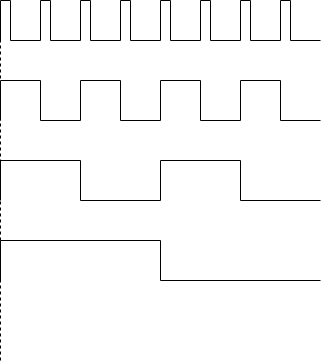

The diagram above was exported from draw.io. Its source (the exported page's mxGraphModel, read from the mxfile embedded in the PNG):
<mxGraphModel dx="1186" dy="737" grid="1" gridSize="10" guides="1" tooltips="1" connect="1" arrows="1" fold="1" page="1" pageScale="1" pageWidth="1169" pageHeight="827" math="0" shadow="0">
  <root>
    <mxCell id="0" />
    <mxCell id="1" parent="0" />
    <mxCell id="GRq5ARuYw2Rqon9FVV8y-1" value="" style="endArrow=none;dashed=1;html=1;strokeColor=#000000;" edge="1" parent="1">
      <mxGeometry width="50" height="50" relative="1" as="geometry">
        <mxPoint x="400" y="480" as="sourcePoint" />
        <mxPoint x="400" y="120" as="targetPoint" />
      </mxGeometry>
    </mxCell>
    <mxCell id="GRq5ARuYw2Rqon9FVV8y-16" value="" style="group" vertex="1" connectable="0" parent="1">
      <mxGeometry x="400" y="120" width="40" height="40" as="geometry" />
    </mxCell>
    <mxCell id="GRq5ARuYw2Rqon9FVV8y-2" value="" style="endArrow=none;html=1;rounded=0;" edge="1" parent="GRq5ARuYw2Rqon9FVV8y-16">
      <mxGeometry width="50" height="50" relative="1" as="geometry">
        <mxPoint x="10" y="40" as="sourcePoint" />
        <mxPoint x="40" y="40" as="targetPoint" />
      </mxGeometry>
    </mxCell>
    <mxCell id="GRq5ARuYw2Rqon9FVV8y-3" value="" style="endArrow=none;html=1;rounded=0;" edge="1" parent="GRq5ARuYw2Rqon9FVV8y-16">
      <mxGeometry width="50" height="50" relative="1" as="geometry">
        <mxPoint y="40" as="sourcePoint" />
        <mxPoint as="targetPoint" />
      </mxGeometry>
    </mxCell>
    <mxCell id="GRq5ARuYw2Rqon9FVV8y-4" value="" style="endArrow=none;html=1;rounded=0;" edge="1" parent="GRq5ARuYw2Rqon9FVV8y-16">
      <mxGeometry width="50" height="50" relative="1" as="geometry">
        <mxPoint x="10" y="40" as="sourcePoint" />
        <mxPoint x="10" as="targetPoint" />
      </mxGeometry>
    </mxCell>
    <mxCell id="GRq5ARuYw2Rqon9FVV8y-5" value="" style="endArrow=none;html=1;rounded=0;" edge="1" parent="GRq5ARuYw2Rqon9FVV8y-16">
      <mxGeometry width="50" height="50" relative="1" as="geometry">
        <mxPoint as="sourcePoint" />
        <mxPoint x="10" as="targetPoint" />
      </mxGeometry>
    </mxCell>
    <mxCell id="GRq5ARuYw2Rqon9FVV8y-17" value="" style="group" vertex="1" connectable="0" parent="1">
      <mxGeometry x="440" y="120" width="40" height="40" as="geometry" />
    </mxCell>
    <mxCell id="GRq5ARuYw2Rqon9FVV8y-18" value="" style="endArrow=none;html=1;rounded=0;" edge="1" parent="GRq5ARuYw2Rqon9FVV8y-17">
      <mxGeometry width="50" height="50" relative="1" as="geometry">
        <mxPoint x="10" y="40" as="sourcePoint" />
        <mxPoint x="40" y="40" as="targetPoint" />
      </mxGeometry>
    </mxCell>
    <mxCell id="GRq5ARuYw2Rqon9FVV8y-19" value="" style="endArrow=none;html=1;rounded=0;" edge="1" parent="GRq5ARuYw2Rqon9FVV8y-17">
      <mxGeometry width="50" height="50" relative="1" as="geometry">
        <mxPoint y="40" as="sourcePoint" />
        <mxPoint as="targetPoint" />
      </mxGeometry>
    </mxCell>
    <mxCell id="GRq5ARuYw2Rqon9FVV8y-20" value="" style="endArrow=none;html=1;rounded=0;" edge="1" parent="GRq5ARuYw2Rqon9FVV8y-17">
      <mxGeometry width="50" height="50" relative="1" as="geometry">
        <mxPoint x="10" y="40" as="sourcePoint" />
        <mxPoint x="10" as="targetPoint" />
      </mxGeometry>
    </mxCell>
    <mxCell id="GRq5ARuYw2Rqon9FVV8y-21" value="" style="endArrow=none;html=1;rounded=0;" edge="1" parent="GRq5ARuYw2Rqon9FVV8y-17">
      <mxGeometry width="50" height="50" relative="1" as="geometry">
        <mxPoint as="sourcePoint" />
        <mxPoint x="10" as="targetPoint" />
      </mxGeometry>
    </mxCell>
    <mxCell id="GRq5ARuYw2Rqon9FVV8y-22" value="" style="group" vertex="1" connectable="0" parent="1">
      <mxGeometry x="480" y="120" width="40" height="40" as="geometry" />
    </mxCell>
    <mxCell id="GRq5ARuYw2Rqon9FVV8y-23" value="" style="endArrow=none;html=1;rounded=0;" edge="1" parent="GRq5ARuYw2Rqon9FVV8y-22">
      <mxGeometry width="50" height="50" relative="1" as="geometry">
        <mxPoint x="10" y="40" as="sourcePoint" />
        <mxPoint x="40" y="40" as="targetPoint" />
      </mxGeometry>
    </mxCell>
    <mxCell id="GRq5ARuYw2Rqon9FVV8y-24" value="" style="endArrow=none;html=1;rounded=0;" edge="1" parent="GRq5ARuYw2Rqon9FVV8y-22">
      <mxGeometry width="50" height="50" relative="1" as="geometry">
        <mxPoint y="40" as="sourcePoint" />
        <mxPoint as="targetPoint" />
      </mxGeometry>
    </mxCell>
    <mxCell id="GRq5ARuYw2Rqon9FVV8y-25" value="" style="endArrow=none;html=1;rounded=0;" edge="1" parent="GRq5ARuYw2Rqon9FVV8y-22">
      <mxGeometry width="50" height="50" relative="1" as="geometry">
        <mxPoint x="10" y="40" as="sourcePoint" />
        <mxPoint x="10" as="targetPoint" />
      </mxGeometry>
    </mxCell>
    <mxCell id="GRq5ARuYw2Rqon9FVV8y-26" value="" style="endArrow=none;html=1;rounded=0;" edge="1" parent="GRq5ARuYw2Rqon9FVV8y-22">
      <mxGeometry width="50" height="50" relative="1" as="geometry">
        <mxPoint as="sourcePoint" />
        <mxPoint x="10" as="targetPoint" />
      </mxGeometry>
    </mxCell>
    <mxCell id="GRq5ARuYw2Rqon9FVV8y-27" value="" style="group" vertex="1" connectable="0" parent="1">
      <mxGeometry x="520" y="120" width="40" height="40" as="geometry" />
    </mxCell>
    <mxCell id="GRq5ARuYw2Rqon9FVV8y-28" value="" style="endArrow=none;html=1;rounded=0;" edge="1" parent="GRq5ARuYw2Rqon9FVV8y-27">
      <mxGeometry width="50" height="50" relative="1" as="geometry">
        <mxPoint x="10" y="40" as="sourcePoint" />
        <mxPoint x="40" y="40" as="targetPoint" />
      </mxGeometry>
    </mxCell>
    <mxCell id="GRq5ARuYw2Rqon9FVV8y-29" value="" style="endArrow=none;html=1;rounded=0;" edge="1" parent="GRq5ARuYw2Rqon9FVV8y-27">
      <mxGeometry width="50" height="50" relative="1" as="geometry">
        <mxPoint y="40" as="sourcePoint" />
        <mxPoint as="targetPoint" />
      </mxGeometry>
    </mxCell>
    <mxCell id="GRq5ARuYw2Rqon9FVV8y-30" value="" style="endArrow=none;html=1;rounded=0;" edge="1" parent="GRq5ARuYw2Rqon9FVV8y-27">
      <mxGeometry width="50" height="50" relative="1" as="geometry">
        <mxPoint x="10" y="40" as="sourcePoint" />
        <mxPoint x="10" as="targetPoint" />
      </mxGeometry>
    </mxCell>
    <mxCell id="GRq5ARuYw2Rqon9FVV8y-31" value="" style="endArrow=none;html=1;rounded=0;" edge="1" parent="GRq5ARuYw2Rqon9FVV8y-27">
      <mxGeometry width="50" height="50" relative="1" as="geometry">
        <mxPoint as="sourcePoint" />
        <mxPoint x="10" as="targetPoint" />
      </mxGeometry>
    </mxCell>
    <mxCell id="GRq5ARuYw2Rqon9FVV8y-32" value="" style="group" vertex="1" connectable="0" parent="1">
      <mxGeometry x="560" y="120" width="40" height="40" as="geometry" />
    </mxCell>
    <mxCell id="GRq5ARuYw2Rqon9FVV8y-33" value="" style="endArrow=none;html=1;rounded=0;" edge="1" parent="GRq5ARuYw2Rqon9FVV8y-32">
      <mxGeometry width="50" height="50" relative="1" as="geometry">
        <mxPoint x="10" y="40" as="sourcePoint" />
        <mxPoint x="40" y="40" as="targetPoint" />
      </mxGeometry>
    </mxCell>
    <mxCell id="GRq5ARuYw2Rqon9FVV8y-34" value="" style="endArrow=none;html=1;rounded=0;" edge="1" parent="GRq5ARuYw2Rqon9FVV8y-32">
      <mxGeometry width="50" height="50" relative="1" as="geometry">
        <mxPoint y="40" as="sourcePoint" />
        <mxPoint as="targetPoint" />
      </mxGeometry>
    </mxCell>
    <mxCell id="GRq5ARuYw2Rqon9FVV8y-35" value="" style="endArrow=none;html=1;rounded=0;" edge="1" parent="GRq5ARuYw2Rqon9FVV8y-32">
      <mxGeometry width="50" height="50" relative="1" as="geometry">
        <mxPoint x="10" y="40" as="sourcePoint" />
        <mxPoint x="10" as="targetPoint" />
      </mxGeometry>
    </mxCell>
    <mxCell id="GRq5ARuYw2Rqon9FVV8y-36" value="" style="endArrow=none;html=1;rounded=0;" edge="1" parent="GRq5ARuYw2Rqon9FVV8y-32">
      <mxGeometry width="50" height="50" relative="1" as="geometry">
        <mxPoint as="sourcePoint" />
        <mxPoint x="10" as="targetPoint" />
      </mxGeometry>
    </mxCell>
    <mxCell id="GRq5ARuYw2Rqon9FVV8y-37" value="" style="group" vertex="1" connectable="0" parent="1">
      <mxGeometry x="600" y="120" width="40" height="40" as="geometry" />
    </mxCell>
    <mxCell id="GRq5ARuYw2Rqon9FVV8y-38" value="" style="endArrow=none;html=1;rounded=0;" edge="1" parent="GRq5ARuYw2Rqon9FVV8y-37">
      <mxGeometry width="50" height="50" relative="1" as="geometry">
        <mxPoint x="10" y="40" as="sourcePoint" />
        <mxPoint x="40" y="40" as="targetPoint" />
      </mxGeometry>
    </mxCell>
    <mxCell id="GRq5ARuYw2Rqon9FVV8y-39" value="" style="endArrow=none;html=1;rounded=0;" edge="1" parent="GRq5ARuYw2Rqon9FVV8y-37">
      <mxGeometry width="50" height="50" relative="1" as="geometry">
        <mxPoint y="40" as="sourcePoint" />
        <mxPoint as="targetPoint" />
      </mxGeometry>
    </mxCell>
    <mxCell id="GRq5ARuYw2Rqon9FVV8y-40" value="" style="endArrow=none;html=1;rounded=0;" edge="1" parent="GRq5ARuYw2Rqon9FVV8y-37">
      <mxGeometry width="50" height="50" relative="1" as="geometry">
        <mxPoint x="10" y="40" as="sourcePoint" />
        <mxPoint x="10" as="targetPoint" />
      </mxGeometry>
    </mxCell>
    <mxCell id="GRq5ARuYw2Rqon9FVV8y-41" value="" style="endArrow=none;html=1;rounded=0;" edge="1" parent="GRq5ARuYw2Rqon9FVV8y-37">
      <mxGeometry width="50" height="50" relative="1" as="geometry">
        <mxPoint as="sourcePoint" />
        <mxPoint x="10" as="targetPoint" />
      </mxGeometry>
    </mxCell>
    <mxCell id="GRq5ARuYw2Rqon9FVV8y-42" value="" style="group" vertex="1" connectable="0" parent="1">
      <mxGeometry x="640" y="120" width="40" height="40" as="geometry" />
    </mxCell>
    <mxCell id="GRq5ARuYw2Rqon9FVV8y-43" value="" style="endArrow=none;html=1;rounded=0;" edge="1" parent="GRq5ARuYw2Rqon9FVV8y-42">
      <mxGeometry width="50" height="50" relative="1" as="geometry">
        <mxPoint x="10" y="40" as="sourcePoint" />
        <mxPoint x="40" y="40" as="targetPoint" />
      </mxGeometry>
    </mxCell>
    <mxCell id="GRq5ARuYw2Rqon9FVV8y-44" value="" style="endArrow=none;html=1;rounded=0;" edge="1" parent="GRq5ARuYw2Rqon9FVV8y-42">
      <mxGeometry width="50" height="50" relative="1" as="geometry">
        <mxPoint y="40" as="sourcePoint" />
        <mxPoint as="targetPoint" />
      </mxGeometry>
    </mxCell>
    <mxCell id="GRq5ARuYw2Rqon9FVV8y-45" value="" style="endArrow=none;html=1;rounded=0;" edge="1" parent="GRq5ARuYw2Rqon9FVV8y-42">
      <mxGeometry width="50" height="50" relative="1" as="geometry">
        <mxPoint x="10" y="40" as="sourcePoint" />
        <mxPoint x="10" as="targetPoint" />
      </mxGeometry>
    </mxCell>
    <mxCell id="GRq5ARuYw2Rqon9FVV8y-46" value="" style="endArrow=none;html=1;rounded=0;" edge="1" parent="GRq5ARuYw2Rqon9FVV8y-42">
      <mxGeometry width="50" height="50" relative="1" as="geometry">
        <mxPoint as="sourcePoint" />
        <mxPoint x="10" as="targetPoint" />
      </mxGeometry>
    </mxCell>
    <mxCell id="GRq5ARuYw2Rqon9FVV8y-47" value="" style="group" vertex="1" connectable="0" parent="1">
      <mxGeometry x="680" y="120" width="40" height="40" as="geometry" />
    </mxCell>
    <mxCell id="GRq5ARuYw2Rqon9FVV8y-48" value="" style="endArrow=none;html=1;rounded=0;" edge="1" parent="GRq5ARuYw2Rqon9FVV8y-47">
      <mxGeometry width="50" height="50" relative="1" as="geometry">
        <mxPoint x="10" y="40" as="sourcePoint" />
        <mxPoint x="40" y="40" as="targetPoint" />
      </mxGeometry>
    </mxCell>
    <mxCell id="GRq5ARuYw2Rqon9FVV8y-49" value="" style="endArrow=none;html=1;rounded=0;" edge="1" parent="GRq5ARuYw2Rqon9FVV8y-47">
      <mxGeometry width="50" height="50" relative="1" as="geometry">
        <mxPoint y="40" as="sourcePoint" />
        <mxPoint as="targetPoint" />
      </mxGeometry>
    </mxCell>
    <mxCell id="GRq5ARuYw2Rqon9FVV8y-50" value="" style="endArrow=none;html=1;rounded=0;" edge="1" parent="GRq5ARuYw2Rqon9FVV8y-47">
      <mxGeometry width="50" height="50" relative="1" as="geometry">
        <mxPoint x="10" y="40" as="sourcePoint" />
        <mxPoint x="10" as="targetPoint" />
      </mxGeometry>
    </mxCell>
    <mxCell id="GRq5ARuYw2Rqon9FVV8y-51" value="" style="endArrow=none;html=1;rounded=0;" edge="1" parent="GRq5ARuYw2Rqon9FVV8y-47">
      <mxGeometry width="50" height="50" relative="1" as="geometry">
        <mxPoint as="sourcePoint" />
        <mxPoint x="10" as="targetPoint" />
      </mxGeometry>
    </mxCell>
    <mxCell id="GRq5ARuYw2Rqon9FVV8y-56" value="" style="group" vertex="1" connectable="0" parent="1">
      <mxGeometry x="400" y="200" width="80" height="40" as="geometry" />
    </mxCell>
    <mxCell id="GRq5ARuYw2Rqon9FVV8y-52" value="" style="endArrow=none;html=1;rounded=0;" edge="1" parent="GRq5ARuYw2Rqon9FVV8y-56">
      <mxGeometry width="50" height="50" relative="1" as="geometry">
        <mxPoint as="sourcePoint" />
        <mxPoint y="40" as="targetPoint" />
      </mxGeometry>
    </mxCell>
    <mxCell id="GRq5ARuYw2Rqon9FVV8y-53" value="" style="endArrow=none;html=1;rounded=0;" edge="1" parent="GRq5ARuYw2Rqon9FVV8y-56">
      <mxGeometry width="50" height="50" relative="1" as="geometry">
        <mxPoint as="sourcePoint" />
        <mxPoint x="40" as="targetPoint" />
      </mxGeometry>
    </mxCell>
    <mxCell id="GRq5ARuYw2Rqon9FVV8y-54" value="" style="endArrow=none;html=1;rounded=0;" edge="1" parent="GRq5ARuYw2Rqon9FVV8y-56">
      <mxGeometry width="50" height="50" relative="1" as="geometry">
        <mxPoint x="40" y="40" as="sourcePoint" />
        <mxPoint x="40" as="targetPoint" />
      </mxGeometry>
    </mxCell>
    <mxCell id="GRq5ARuYw2Rqon9FVV8y-55" value="" style="endArrow=none;html=1;rounded=0;" edge="1" parent="GRq5ARuYw2Rqon9FVV8y-56">
      <mxGeometry width="50" height="50" relative="1" as="geometry">
        <mxPoint x="40" y="40" as="sourcePoint" />
        <mxPoint x="80" y="40" as="targetPoint" />
      </mxGeometry>
    </mxCell>
    <mxCell id="GRq5ARuYw2Rqon9FVV8y-57" value="" style="group" vertex="1" connectable="0" parent="1">
      <mxGeometry x="480" y="200" width="80" height="40" as="geometry" />
    </mxCell>
    <mxCell id="GRq5ARuYw2Rqon9FVV8y-58" value="" style="endArrow=none;html=1;rounded=0;" edge="1" parent="GRq5ARuYw2Rqon9FVV8y-57">
      <mxGeometry width="50" height="50" relative="1" as="geometry">
        <mxPoint as="sourcePoint" />
        <mxPoint y="40" as="targetPoint" />
      </mxGeometry>
    </mxCell>
    <mxCell id="GRq5ARuYw2Rqon9FVV8y-59" value="" style="endArrow=none;html=1;rounded=0;" edge="1" parent="GRq5ARuYw2Rqon9FVV8y-57">
      <mxGeometry width="50" height="50" relative="1" as="geometry">
        <mxPoint as="sourcePoint" />
        <mxPoint x="40" as="targetPoint" />
      </mxGeometry>
    </mxCell>
    <mxCell id="GRq5ARuYw2Rqon9FVV8y-60" value="" style="endArrow=none;html=1;rounded=0;" edge="1" parent="GRq5ARuYw2Rqon9FVV8y-57">
      <mxGeometry width="50" height="50" relative="1" as="geometry">
        <mxPoint x="40" y="40" as="sourcePoint" />
        <mxPoint x="40" as="targetPoint" />
      </mxGeometry>
    </mxCell>
    <mxCell id="GRq5ARuYw2Rqon9FVV8y-61" value="" style="endArrow=none;html=1;rounded=0;" edge="1" parent="GRq5ARuYw2Rqon9FVV8y-57">
      <mxGeometry width="50" height="50" relative="1" as="geometry">
        <mxPoint x="40" y="40" as="sourcePoint" />
        <mxPoint x="80" y="40" as="targetPoint" />
      </mxGeometry>
    </mxCell>
    <mxCell id="GRq5ARuYw2Rqon9FVV8y-62" value="" style="group" vertex="1" connectable="0" parent="1">
      <mxGeometry x="560" y="200" width="80" height="40" as="geometry" />
    </mxCell>
    <mxCell id="GRq5ARuYw2Rqon9FVV8y-63" value="" style="endArrow=none;html=1;rounded=0;" edge="1" parent="GRq5ARuYw2Rqon9FVV8y-62">
      <mxGeometry width="50" height="50" relative="1" as="geometry">
        <mxPoint as="sourcePoint" />
        <mxPoint y="40" as="targetPoint" />
      </mxGeometry>
    </mxCell>
    <mxCell id="GRq5ARuYw2Rqon9FVV8y-64" value="" style="endArrow=none;html=1;rounded=0;" edge="1" parent="GRq5ARuYw2Rqon9FVV8y-62">
      <mxGeometry width="50" height="50" relative="1" as="geometry">
        <mxPoint as="sourcePoint" />
        <mxPoint x="40" as="targetPoint" />
      </mxGeometry>
    </mxCell>
    <mxCell id="GRq5ARuYw2Rqon9FVV8y-65" value="" style="endArrow=none;html=1;rounded=0;" edge="1" parent="GRq5ARuYw2Rqon9FVV8y-62">
      <mxGeometry width="50" height="50" relative="1" as="geometry">
        <mxPoint x="40" y="40" as="sourcePoint" />
        <mxPoint x="40" as="targetPoint" />
      </mxGeometry>
    </mxCell>
    <mxCell id="GRq5ARuYw2Rqon9FVV8y-66" value="" style="endArrow=none;html=1;rounded=0;" edge="1" parent="GRq5ARuYw2Rqon9FVV8y-62">
      <mxGeometry width="50" height="50" relative="1" as="geometry">
        <mxPoint x="40" y="40" as="sourcePoint" />
        <mxPoint x="80" y="40" as="targetPoint" />
      </mxGeometry>
    </mxCell>
    <mxCell id="GRq5ARuYw2Rqon9FVV8y-67" value="" style="group" vertex="1" connectable="0" parent="1">
      <mxGeometry x="640" y="200" width="80" height="40" as="geometry" />
    </mxCell>
    <mxCell id="GRq5ARuYw2Rqon9FVV8y-68" value="" style="endArrow=none;html=1;rounded=0;" edge="1" parent="GRq5ARuYw2Rqon9FVV8y-67">
      <mxGeometry width="50" height="50" relative="1" as="geometry">
        <mxPoint as="sourcePoint" />
        <mxPoint y="40" as="targetPoint" />
      </mxGeometry>
    </mxCell>
    <mxCell id="GRq5ARuYw2Rqon9FVV8y-69" value="" style="endArrow=none;html=1;rounded=0;" edge="1" parent="GRq5ARuYw2Rqon9FVV8y-67">
      <mxGeometry width="50" height="50" relative="1" as="geometry">
        <mxPoint as="sourcePoint" />
        <mxPoint x="40" as="targetPoint" />
      </mxGeometry>
    </mxCell>
    <mxCell id="GRq5ARuYw2Rqon9FVV8y-70" value="" style="endArrow=none;html=1;rounded=0;" edge="1" parent="GRq5ARuYw2Rqon9FVV8y-67">
      <mxGeometry width="50" height="50" relative="1" as="geometry">
        <mxPoint x="40" y="40" as="sourcePoint" />
        <mxPoint x="40" as="targetPoint" />
      </mxGeometry>
    </mxCell>
    <mxCell id="GRq5ARuYw2Rqon9FVV8y-71" value="" style="endArrow=none;html=1;rounded=0;" edge="1" parent="GRq5ARuYw2Rqon9FVV8y-67">
      <mxGeometry width="50" height="50" relative="1" as="geometry">
        <mxPoint x="40" y="40" as="sourcePoint" />
        <mxPoint x="80" y="40" as="targetPoint" />
      </mxGeometry>
    </mxCell>
    <mxCell id="GRq5ARuYw2Rqon9FVV8y-76" value="" style="group" vertex="1" connectable="0" parent="1">
      <mxGeometry x="400" y="280" width="160" height="40" as="geometry" />
    </mxCell>
    <mxCell id="GRq5ARuYw2Rqon9FVV8y-72" value="" style="endArrow=none;html=1;rounded=0;" edge="1" parent="GRq5ARuYw2Rqon9FVV8y-76">
      <mxGeometry width="50" height="50" relative="1" as="geometry">
        <mxPoint y="40" as="sourcePoint" />
        <mxPoint as="targetPoint" />
      </mxGeometry>
    </mxCell>
    <mxCell id="GRq5ARuYw2Rqon9FVV8y-73" value="" style="endArrow=none;html=1;rounded=0;" edge="1" parent="GRq5ARuYw2Rqon9FVV8y-76">
      <mxGeometry width="50" height="50" relative="1" as="geometry">
        <mxPoint x="80" as="sourcePoint" />
        <mxPoint as="targetPoint" />
      </mxGeometry>
    </mxCell>
    <mxCell id="GRq5ARuYw2Rqon9FVV8y-74" value="" style="endArrow=none;html=1;rounded=0;" edge="1" parent="GRq5ARuYw2Rqon9FVV8y-76">
      <mxGeometry width="50" height="50" relative="1" as="geometry">
        <mxPoint x="80" y="40" as="sourcePoint" />
        <mxPoint x="80" as="targetPoint" />
      </mxGeometry>
    </mxCell>
    <mxCell id="GRq5ARuYw2Rqon9FVV8y-75" value="" style="endArrow=none;html=1;rounded=0;" edge="1" parent="GRq5ARuYw2Rqon9FVV8y-76">
      <mxGeometry width="50" height="50" relative="1" as="geometry">
        <mxPoint x="160" y="40" as="sourcePoint" />
        <mxPoint x="80" y="40" as="targetPoint" />
      </mxGeometry>
    </mxCell>
    <mxCell id="GRq5ARuYw2Rqon9FVV8y-77" value="" style="group" vertex="1" connectable="0" parent="1">
      <mxGeometry x="560" y="280" width="160" height="40" as="geometry" />
    </mxCell>
    <mxCell id="GRq5ARuYw2Rqon9FVV8y-78" value="" style="endArrow=none;html=1;rounded=0;" edge="1" parent="GRq5ARuYw2Rqon9FVV8y-77">
      <mxGeometry width="50" height="50" relative="1" as="geometry">
        <mxPoint y="40" as="sourcePoint" />
        <mxPoint as="targetPoint" />
      </mxGeometry>
    </mxCell>
    <mxCell id="GRq5ARuYw2Rqon9FVV8y-79" value="" style="endArrow=none;html=1;rounded=0;" edge="1" parent="GRq5ARuYw2Rqon9FVV8y-77">
      <mxGeometry width="50" height="50" relative="1" as="geometry">
        <mxPoint x="80" as="sourcePoint" />
        <mxPoint as="targetPoint" />
      </mxGeometry>
    </mxCell>
    <mxCell id="GRq5ARuYw2Rqon9FVV8y-80" value="" style="endArrow=none;html=1;rounded=0;" edge="1" parent="GRq5ARuYw2Rqon9FVV8y-77">
      <mxGeometry width="50" height="50" relative="1" as="geometry">
        <mxPoint x="80" y="40" as="sourcePoint" />
        <mxPoint x="80" as="targetPoint" />
      </mxGeometry>
    </mxCell>
    <mxCell id="GRq5ARuYw2Rqon9FVV8y-81" value="" style="endArrow=none;html=1;rounded=0;" edge="1" parent="GRq5ARuYw2Rqon9FVV8y-77">
      <mxGeometry width="50" height="50" relative="1" as="geometry">
        <mxPoint x="160" y="40" as="sourcePoint" />
        <mxPoint x="80" y="40" as="targetPoint" />
      </mxGeometry>
    </mxCell>
    <mxCell id="GRq5ARuYw2Rqon9FVV8y-92" value="" style="endArrow=none;html=1;rounded=0;" edge="1" parent="1">
      <mxGeometry width="50" height="50" relative="1" as="geometry">
        <mxPoint x="400" y="400" as="sourcePoint" />
        <mxPoint x="400" y="360" as="targetPoint" />
      </mxGeometry>
    </mxCell>
    <mxCell id="GRq5ARuYw2Rqon9FVV8y-93" value="" style="endArrow=none;html=1;rounded=0;" edge="1" parent="1">
      <mxGeometry width="50" height="50" relative="1" as="geometry">
        <mxPoint x="560" y="360" as="sourcePoint" />
        <mxPoint x="400" y="360" as="targetPoint" />
      </mxGeometry>
    </mxCell>
    <mxCell id="GRq5ARuYw2Rqon9FVV8y-94" value="" style="endArrow=none;html=1;rounded=0;" edge="1" parent="1">
      <mxGeometry width="50" height="50" relative="1" as="geometry">
        <mxPoint x="560" y="400" as="sourcePoint" />
        <mxPoint x="560" y="360" as="targetPoint" />
      </mxGeometry>
    </mxCell>
    <mxCell id="GRq5ARuYw2Rqon9FVV8y-95" value="" style="endArrow=none;html=1;rounded=0;" edge="1" parent="1">
      <mxGeometry width="50" height="50" relative="1" as="geometry">
        <mxPoint x="720" y="400" as="sourcePoint" />
        <mxPoint x="560" y="400" as="targetPoint" />
      </mxGeometry>
    </mxCell>
  </root>
</mxGraphModel>